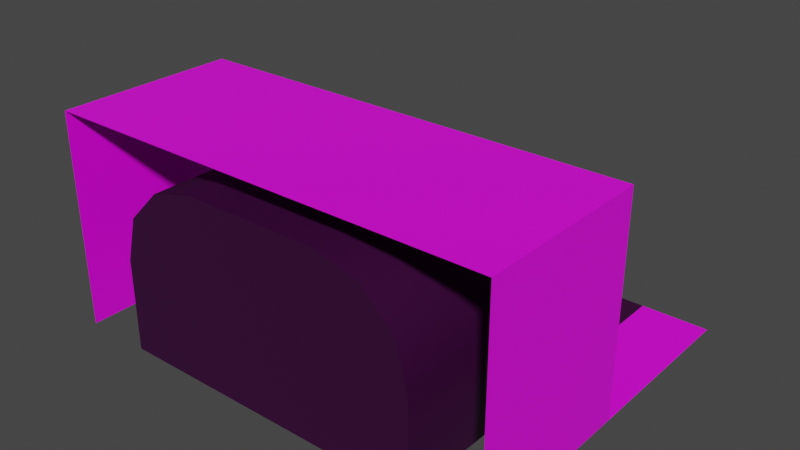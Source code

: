 # Source: C12L1.blend  (saved by Blender 3.5.10; exported with 4.5.12 LTS)
import bpy
from mathutils import Matrix  # noqa: F401  (used for matrix-valued properties, if any)

bpy.ops.wm.read_factory_settings(use_empty=True)
scene = bpy.context.scene
scene.name = 'Scene'

# ---- collections
col_collection = bpy.data.collections.new('Collection'); scene.collection.children.link(col_collection)

# ---- images (referenced by path relative to the original .blend; pixels are not part of the script)
import os
ASSET_DIR = os.environ.get("B2B_ASSET_DIR", "")  # directory of the original .blend (textures are referenced by path, not embedded)
HERE = os.path.dirname(os.path.abspath(__file__))  # packed textures are extracted next to this script under _unpacked/

def load_image(name, relpath, width, height, colorspace="sRGB"):
    """Load a texture the original file referenced (path relative to the .blend, or extracted next to this script)."""
    p = next((c for c in (os.path.join(HERE, relpath), os.path.join(ASSET_DIR, relpath)) if relpath and os.path.exists(c)), "")
    if p:
        img = bpy.data.images.load(p, check_existing=True)
        img.name = name
    else:  # same state as the original file: an image datablock whose file is absent (Cycles renders it pink)
        img = bpy.data.images.new(name, width, height)
        img.source = "FILE"
        img.filepath = "//" + (relpath or name)
    img.colorspace_settings.name = colorspace
    return img
img_tx_slate_png = load_image('tx_slate.png', 'tx_slate.png', 1024, 1024, 'sRGB')
img_tx_concrete_floor_png = load_image('tx_concrete_floor.png', 'tx_concrete_floor.png', 1024, 1024, 'sRGB')
img_tx_metal_corrogated_png = load_image('tx_metal_corrogated.png', 'tx_metal_corrogated.png', 1024, 1024, 'sRGB')

# ---- materials (node trees are filled in below, after node groups)
mat_uv_slate = bpy.data.materials.new('uv_slate')
mat_uv_slate.use_transparent_shadow = False
mat_uv_concrete = bpy.data.materials.new('uv_concrete')
mat_uv_concrete.use_transparent_shadow = False
mat_uv_metal_corrogated = bpy.data.materials.new('uv_metal_corrogated')
mat_uv_metal_corrogated.use_transparent_shadow = False

# ---- node groups
ng_auto_smooth = bpy.data.node_groups.new('Auto Smooth', 'GeometryNodeTree')
_s = ng_auto_smooth.interface.new_socket(name='Geometry', in_out='OUTPUT', socket_type='NodeSocketGeometry')
_s = ng_auto_smooth.interface.new_socket(name='Geometry', in_out='INPUT', socket_type='NodeSocketGeometry')
_s = ng_auto_smooth.interface.new_socket(name='Angle', in_out='INPUT', socket_type='NodeSocketFloat')
_s.subtype = 'ANGLE'
_s.min_value = 0.0
_s.max_value = 3.142
ng_auto_smooth.is_modifier = True
_N = ng_auto_smooth.nodes; _L = ng_auto_smooth.links
n0 = _N.new('NodeGroupOutput'); n0.name = 'Group Output'; n0.location = (480, -100)
n1 = _N.new('NodeGroupInput'); n1.name = 'Group Input'; n1.location = (-420, -300)
n2 = _N.new('NodeGroupInput'); n2.name = 'Group Input.001'; n2.location = (-60, -100)
n3 = _N.new('GeometryNodeSetShadeSmooth'); n3.name = 'Set Shade Smooth'; n3.location = (120, -100)
n3.domain = 'EDGE'
n4 = _N.new('GeometryNodeSetShadeSmooth'); n4.name = 'Set Shade Smooth.001'; n4.location = (300, -100)
n5 = _N.new('GeometryNodeInputMeshEdgeAngle'); n5.name = 'Edge Angle'; n5.location = (-420, -220)
n6 = _N.new('GeometryNodeInputEdgeSmooth'); n6.name = 'Is Edge Smooth'; n6.location = (-60, -160)
n7 = _N.new('GeometryNodeInputShadeSmooth'); n7.name = 'Is Face Smooth'; n7.location = (-240, -340)
n8 = _N.new('FunctionNodeBooleanMath'); n8.name = 'Boolean Math'; n8.location = (-60, -220)
n9 = _N.new('FunctionNodeCompare'); n9.name = 'Compare'; n9.location = (-240, -180)
n9.operation = 'LESS_EQUAL'
_L.new(n5.outputs[0], n9.inputs[0])
_L.new(n4.outputs[0], n0.inputs[0])
_L.new(n1.outputs[1], n9.inputs[1])
_L.new(n9.outputs[0], n8.inputs[0])
_L.new(n7.outputs[0], n8.inputs[1])
_L.new(n2.outputs[0], n3.inputs[0])
_L.new(n6.outputs[0], n3.inputs[1])
_L.new(n3.outputs[0], n4.inputs[0])
_L.new(n8.outputs[0], n3.inputs[2])
n0.is_active_output = True

# ---- material node trees
mat_uv_slate.use_nodes = True; mat_uv_slate.node_tree.nodes.clear()
_N = mat_uv_slate.node_tree.nodes; _L = mat_uv_slate.node_tree.links
n0 = _N.new('ShaderNodeBsdfPrincipled'); n0.name = 'Principled BSDF'; n0.location = (29, 300)
n0.distribution = 'GGX'
n0.subsurface_method = 'RANDOM_WALK_SKIN'
n0.inputs[3].default_value = 1.45
n0.inputs[27].default_value = (0.0, 0.0, 0.0, 1.0)
n0.inputs[28].default_value = 1.0
n1 = _N.new('ShaderNodeOutputMaterial'); n1.name = 'Material Output'; n1.location = (319, 300)
n2 = _N.new('ShaderNodeTexImage'); n2.name = 'Image Texture'; n2.location = (-503, 91)
n2.image = img_tx_slate_png
n3 = _N.new('ShaderNodeRGB'); n3.name = 'RGB'; n3.location = (-399, 274)
n3.outputs[0].default_value = (1.0, 1.0, 1.0, 1.0)
n4 = _N.new('ShaderNodeVectorMath'); n4.name = 'Vector Math'; n4.location = (-191, 277)
n4.operation = 'MULTIPLY'
_L.new(n0.outputs[0], n1.inputs[0])
_L.new(n4.outputs[0], n0.inputs[0])
_L.new(n2.outputs[0], n4.inputs[1])
_L.new(n3.outputs[0], n4.inputs[0])
n1.is_active_output = True
mat_uv_concrete.use_nodes = True; mat_uv_concrete.node_tree.nodes.clear()
_N = mat_uv_concrete.node_tree.nodes; _L = mat_uv_concrete.node_tree.links
n0 = _N.new('ShaderNodeBsdfPrincipled'); n0.name = 'Principled BSDF'; n0.location = (29, 300)
n0.distribution = 'GGX'
n0.subsurface_method = 'RANDOM_WALK_SKIN'
n0.inputs[3].default_value = 1.45
n0.inputs[27].default_value = (0.0, 0.0, 0.0, 1.0)
n0.inputs[28].default_value = 1.0
n1 = _N.new('ShaderNodeOutputMaterial'); n1.name = 'Material Output'; n1.location = (319, 300)
n2 = _N.new('ShaderNodeTexImage'); n2.name = 'Image Texture'; n2.location = (-503, 91)
n2.image = img_tx_concrete_floor_png
n3 = _N.new('ShaderNodeRGB'); n3.name = 'RGB'; n3.location = (-399, 274)
n3.outputs[0].default_value = (0.03631, 0.03631, 0.03631, 1.0)
n4 = _N.new('ShaderNodeVectorMath'); n4.name = 'Vector Math'; n4.location = (-191, 277)
n4.operation = 'MULTIPLY'
_L.new(n0.outputs[0], n1.inputs[0])
_L.new(n4.outputs[0], n0.inputs[0])
_L.new(n2.outputs[0], n4.inputs[1])
_L.new(n3.outputs[0], n4.inputs[0])
n1.is_active_output = True
mat_uv_metal_corrogated.use_nodes = True; mat_uv_metal_corrogated.node_tree.nodes.clear()
_N = mat_uv_metal_corrogated.node_tree.nodes; _L = mat_uv_metal_corrogated.node_tree.links
n0 = _N.new('ShaderNodeBsdfPrincipled'); n0.name = 'Principled BSDF'; n0.location = (10, 300)
n0.distribution = 'GGX'
n0.subsurface_method = 'RANDOM_WALK_SKIN'
n0.inputs[3].default_value = 1.45
n0.inputs[13].default_value = 0.03182
n0.inputs[27].default_value = (0.0, 0.0, 0.0, 1.0)
n0.inputs[28].default_value = 1.0
n1 = _N.new('ShaderNodeOutputMaterial'); n1.name = 'Material Output'; n1.location = (300, 300)
n2 = _N.new('ShaderNodeTexImage'); n2.name = 'Image Texture'; n2.location = (-263, 314)
n2.image = img_tx_metal_corrogated_png
_L.new(n0.outputs[0], n1.inputs[0])
_L.new(n2.outputs[0], n0.inputs[0])
n1.is_active_output = True

# ---- world
world_world = bpy.data.worlds.new('World'); scene.world = world_world
world_world.use_nodes = True; world_world.node_tree.nodes.clear()
_N = world_world.node_tree.nodes; _L = world_world.node_tree.links
n0 = _N.new('ShaderNodeOutputWorld'); n0.name = 'World Output'; n0.location = (300, 300)
n1 = _N.new('ShaderNodeBackground'); n1.name = 'Background'; n1.location = (10, 300)
n1.inputs[0].default_value = (0.05088, 0.05088, 0.05088, 1.0)
_L.new(n1.outputs[0], n0.inputs[0])
n0.is_active_output = True
world_world.color = (0.05088, 0.05088, 0.05088)
world_world.use_sun_shadow = False
world_world.sun_shadow_jitter_overblur = 0.0

# ---- meshes
me_plane_021 = bpy.data.meshes.new('Plane.021')
me_plane_021.from_pydata([(-7.0, 8.0, 0.0), (7.0, 8.0, 0.0), (-7.0, 8.0, 4.088), (-6.464, 8.0, 6.088), (-5.0, 8.0, 7.552), (-3.0, 8.0, 8.088), (3.0, 8.0, 8.088), (5.0, 8.0, 7.552), (6.464, 8.0, 6.088), (7.0, 8.0, 4.088), (-7.0, 0.0, 0.0), (7.0, 0.0, 0.0), (-7.0, 0.0, 4.088), (-6.464, 0.0, 6.088), (-5.0, 0.0, 7.552), (-3.0, -7.629e-06, 8.088), (3.0, 0.0, 8.088), (5.0, 0.0, 7.552), (6.464, 0.0, 6.088), (7.0, 0.0, 4.088), (-10.0, 8.0, 0.0), (10.0, 8.0, 0.0), (-7.0, 16.0, 0.0), (7.0, 16.0, 0.0), (-10.0, 16.0, 0.0), (10.0, 16.0, 0.0), (-10.0, 8.0, 9.552), (10.0, 8.0, 9.552), (-10.0, 0.0, 0.0), (10.0, 0.0, 0.0), (-10.0, 0.0, 9.552), (10.0, 0.0, 9.552)], [], [(9, 19, 18, 8), (6, 16, 15, 5), (3, 13, 12, 2), (1, 11, 19, 9), (7, 17, 16, 6), (4, 14, 13, 3), (0, 10, 11, 1), (8, 18, 17, 7), (5, 15, 14, 4), (2, 12, 10, 0), (10, 12, 13, 14, 15, 16, 17, 18, 19, 11), (9, 21, 1), (9, 8, 21), (2, 20, 3), (2, 0, 20), (1, 21, 25, 23), (20, 0, 22, 24), (0, 1, 23, 22), (26, 3, 20), (8, 27, 21), (26, 4, 3), (7, 27, 8), (26, 5, 4), (6, 27, 7), (26, 6, 5), (26, 27, 6), (27, 26, 30, 31), (21, 27, 31, 29), (26, 20, 28, 30)])
me_plane_021.polygons.foreach_set('use_smooth', [1, 1, 1, 1, 1, 1, 1, 1, 1, 1, 1, 0, 0, 0, 0, 0, 0, 1, 0, 0, 0, 0, 0, 0, 0, 0, 0, 0, 0])
me_plane_021.polygons.foreach_set('material_index', [1, 1, 1, 1, 1, 1, 1, 1, 1, 1, 1, 0, 0, 0, 0, 0, 0, 1, 0, 0, 0, 0, 0, 0, 0, 0, 0, 0, 0])
_uv = me_plane_021.uv_layers.new(name='UVMap')
_uv.uv.foreach_set('vector', [5.0, -0.4561, -19.0, -0.4561, -19.0, 1.544, 5.0, 1.544, -41.5, 5.0, -41.5, -19.0, -47.5, -19.0, -47.5, 5.0, 5.0, 1.544, -19.0, 1.544, -19.0, -0.4561, 5.0, -0.4561, 5.0, -4.544, -19.0, -4.544, -19.0, -0.4561, 5.0, -0.4561, -39.5, 5.0, -39.5, -19.0, -41.5, -19.0, -41.5, 5.0, 5.0, 3.008, -19.0, 3.008, -19.0, 1.544, 5.0, 1.544, -51.5, 5.0, -51.5, -19.0, -37.5, -19.0, -37.5, 5.0, -38.04, 5.0, -38.04, -19.0, -39.5, -19.0, -39.5, 5.0, -47.5, 5.0, -47.5, -19.0, -49.5, -19.0, -49.5, 5.0, 5.0, -0.4561, -19.0, -0.4561, -19.0, -4.544, 5.0, -4.544, -19.0, -4.544, -19.0, -0.4561, -19.0, 1.544, -19.0, 3.008, -47.5, -19.0, -41.5, -19.0, -39.5, -19.0, -38.04, -19.0, -19.0, -0.4561, -19.0, -4.544, 0.0, 0.0, 0.0, 0.0, 0.0, 0.0, 0.0, 0.0, 0.0, 0.0, 0.0, 0.0, 0.0, 0.0, 0.0, 0.0, 0.0, 0.0, 0.0, 0.0, 0.0, 0.0, 0.0, 0.0, 0.0, 0.0, 0.0, 0.0, 0.0, 0.0, 0.0, 0.0, 0.0, 0.0, 0.0, 0.0, 0.0, 0.0, 0.0, 0.0, -51.5, 5.0, -37.5, 5.0, -37.5, 5.0, -51.5, 5.0, 0.0, 0.0, 0.0, 0.0, 0.0, 0.0, 0.0, 0.0, 0.0, 0.0, 0.0, 0.0, 0.0, 0.0, 0.0, 0.0, 0.0, 0.0, 0.0, 0.0, 0.0, 0.0, 0.0, 0.0, 0.0, 0.0, 0.0, 0.0, 0.0, 0.0, 0.0, 0.0, 0.0, 0.0, 0.0, 0.0, 0.0, 0.0, 0.0, 0.0, 0.0, 0.0, 0.0, 0.0, 0.0, 0.0, 0.0, 0.0, 0.0, 0.0, 0.0, 0.0, 0.0, 0.0, 0.0, 0.0, 0.0, 0.0, 0.0, 0.0, 0.0, 0.0, 0.0, 0.0, 0.0, 0.0, 0.0, 0.0, 0.0, 0.0, 0.0, 0.0])
_ca = me_plane_021.color_attributes.new('Attribute', 'BYTE_COLOR', 'CORNER')
_ca.data.foreach_set('color', [1.0, 1.0, 1.0, 1.0, 1.0, 1.0, 1.0, 1.0, 1.0, 1.0, 1.0, 1.0, 1.0, 1.0, 1.0, 1.0, 1.0, 1.0, 1.0, 1.0, 1.0, 1.0, 1.0, 1.0, 1.0, 1.0, 1.0, 1.0, 1.0, 1.0, 1.0, 1.0, 1.0, 1.0, 1.0, 1.0, 1.0, 1.0, 1.0, 1.0, 1.0, 1.0, 1.0, 1.0, 1.0, 1.0, 1.0, 1.0, 1.0, 1.0, 1.0, 1.0, 1.0, 1.0, 1.0, 1.0, 1.0, 1.0, 1.0, 1.0, 1.0, 1.0, 1.0, 1.0, 1.0, 1.0, 1.0, 1.0, 1.0, 1.0, 1.0, 1.0, 1.0, 1.0, 1.0, 1.0, 1.0, 1.0, 1.0, 1.0, 1.0, 1.0, 1.0, 1.0, 1.0, 1.0, 1.0, 1.0, 1.0, 1.0, 1.0, 1.0, 1.0, 1.0, 1.0, 1.0, 1.0, 1.0, 1.0, 1.0, 1.0, 1.0, 1.0, 1.0, 1.0, 1.0, 1.0, 1.0, 1.0, 1.0, 1.0, 1.0, 1.0, 1.0, 1.0, 1.0, 1.0, 1.0, 1.0, 1.0, 1.0, 1.0, 1.0, 1.0, 1.0, 1.0, 1.0, 1.0, 1.0, 1.0, 1.0, 1.0, 1.0, 1.0, 1.0, 1.0, 1.0, 1.0, 1.0, 1.0, 1.0, 1.0, 1.0, 1.0, 1.0, 1.0, 1.0, 1.0, 1.0, 1.0, 1.0, 1.0, 1.0, 1.0, 1.0, 1.0, 1.0, 1.0, 1.0, 1.0, 1.0, 1.0, 1.0, 1.0, 1.0, 1.0, 1.0, 1.0, 1.0, 1.0, 1.0, 1.0, 1.0, 1.0, 1.0, 1.0, 1.0, 1.0, 1.0, 1.0, 1.0, 1.0, 1.0, 1.0, 1.0, 1.0, 1.0, 1.0, 1.0, 1.0, 1.0, 1.0, 1.0, 1.0, 1.0, 1.0, 1.0, 1.0, 1.0, 1.0, 1.0, 1.0, 1.0, 1.0, 1.0, 1.0, 1.0, 1.0, 1.0, 1.0, 1.0, 1.0, 1.0, 1.0, 1.0, 1.0, 1.0, 1.0, 1.0, 1.0, 1.0, 1.0, 1.0, 1.0, 1.0, 1.0, 1.0, 1.0, 1.0, 1.0, 1.0, 1.0, 1.0, 1.0, 1.0, 1.0, 1.0, 1.0, 1.0, 1.0, 1.0, 1.0, 1.0, 1.0, 1.0, 1.0, 1.0, 1.0, 1.0, 1.0, 1.0, 1.0, 1.0, 1.0, 1.0, 1.0, 1.0, 1.0, 1.0, 1.0, 1.0, 1.0, 1.0, 1.0, 1.0, 1.0, 1.0, 1.0, 1.0, 1.0, 1.0, 1.0, 1.0, 1.0, 1.0, 1.0, 1.0, 1.0, 1.0, 1.0, 1.0, 1.0, 1.0, 1.0, 1.0, 1.0, 1.0, 1.0, 1.0, 1.0, 1.0, 1.0, 1.0, 1.0, 1.0, 1.0, 1.0, 1.0, 1.0, 1.0, 1.0, 1.0, 1.0, 1.0, 1.0, 1.0, 1.0, 1.0, 1.0, 1.0, 1.0, 1.0, 1.0, 1.0, 1.0, 1.0, 1.0, 1.0, 1.0, 1.0, 1.0, 1.0, 1.0, 1.0, 1.0, 1.0, 1.0, 1.0, 1.0, 1.0, 1.0, 1.0, 1.0, 1.0, 1.0, 1.0, 1.0, 1.0, 1.0, 1.0, 1.0, 1.0, 1.0, 1.0, 1.0, 1.0, 1.0, 1.0, 1.0, 1.0, 1.0, 1.0, 1.0, 1.0, 1.0, 1.0, 1.0, 1.0, 1.0, 1.0, 1.0, 1.0, 1.0, 1.0, 1.0, 1.0, 1.0, 1.0, 1.0, 1.0, 1.0, 1.0, 1.0, 1.0, 1.0, 1.0, 1.0, 1.0, 1.0, 1.0, 1.0, 1.0, 1.0, 1.0, 1.0, 1.0, 1.0, 1.0, 1.0, 1.0, 1.0, 1.0, 1.0, 1.0, 1.0, 1.0, 1.0, 1.0, 1.0, 1.0, 1.0, 1.0, 1.0, 1.0, 1.0, 1.0, 1.0, 1.0, 1.0, 1.0, 1.0, 1.0, 1.0, 1.0, 1.0, 1.0, 1.0, 1.0, 1.0, 1.0, 1.0, 1.0, 1.0, 1.0, 1.0, 1.0, 1.0, 1.0, 1.0, 1.0, 1.0, 1.0, 1.0, 1.0, 1.0, 1.0, 1.0, 1.0, 1.0, 1.0])
me_plane_021.materials.append(mat_uv_slate)
me_plane_021.materials.append(mat_uv_concrete)
me_plane_021.materials.append(mat_uv_metal_corrogated)
me_plane_021.use_paint_bone_selection = False
me_plane_021.use_paint_mask_vertex = True
me_plane_021.update()
me_plane_001 = bpy.data.meshes.new('Plane.001')
me_plane_001.from_pydata([(-6.0, 16.0, 0.0), (8.0, 16.0, 0.0)], [(0, 1)], [])
_uv = me_plane_001.uv_layers.new(name='UVMap')
_uv.uv.foreach_set('vector', [])
_ca = me_plane_001.color_attributes.new('Attribute', 'BYTE_COLOR', 'CORNER')
_ca.data.foreach_set('color', [])
me_plane_001.materials.append(mat_uv_slate)
me_plane_001.materials.append(mat_uv_concrete)
me_plane_001.materials.append(mat_uv_metal_corrogated)
me_plane_001.use_paint_bone_selection = False
me_plane_001.use_paint_mask_vertex = True
me_plane_001.update()

# ---- objects
ob_shell = bpy.data.objects.new('Shell', me_plane_021)
ob_landbridge = bpy.data.objects.new('LandBridge', me_plane_001)

# ---- transforms, parenting, visibility, modifiers, constraints
ob_shell.location = (0.0, -4.0, 0.0)
_m = ob_shell.modifiers.new('Auto Smooth', 'NODES')
_m.node_group = ng_auto_smooth
_gi = [s.identifier for s in ng_auto_smooth.interface.items_tree if s.item_type == 'SOCKET' and s.in_out == 'INPUT']
_m[_gi[1]] = 1.484  # Angle
ob_landbridge.location = (0.0, -4.0, 0.0)
_m = ob_landbridge.modifiers.new('Auto Smooth', 'NODES')
_m.node_group = ng_auto_smooth
_gi = [s.identifier for s in ng_auto_smooth.interface.items_tree if s.item_type == 'SOCKET' and s.in_out == 'INPUT']
_m[_gi[1]] = 1.484  # Angle

# ---- collection membership
col_collection.objects.link(ob_shell)
col_collection.objects.link(ob_landbridge)

# ---- scene / render settings (as saved in the file)
scene.frame_start = 1; scene.frame_end = 250; scene.frame_set(0)
scene.render.engine = 'BLENDER_EEVEE_NEXT'
scene.cycles.sampling_pattern = 'TABULATED_SOBOL'
scene.view_settings.view_transform = 'Filmic'
bpy.context.view_layer.update()

# ---- added for rendering (the .blend has no active camera and no usable light): camera, sun
cam_auto = bpy.data.cameras.new('AutoCamera')
cam_auto.lens = 50.0
cam_auto.sensor_width = 36.0
cam_auto.clip_end = 1000.0
ob_auto_camera = bpy.data.objects.new('AutoCamera', cam_auto)
scene.collection.objects.link(ob_auto_camera)
ob_auto_camera.location = (25.2916, -26.35, 25.0093)
ob_auto_camera.rotation_euler = (1.09748, -7.21219e-08, 0.694738)
scene.camera = ob_auto_camera
light_auto_sun = bpy.data.lights.new('AutoSun', 'SUN')
light_auto_sun.energy = 3.0
light_auto_sun.angle = 0.0523599
ob_auto_sun = bpy.data.objects.new('AutoSun', light_auto_sun)
scene.collection.objects.link(ob_auto_sun)
ob_auto_sun.rotation_euler = (0.872665, 0.174533, 0.523599)
bpy.context.view_layer.update()
